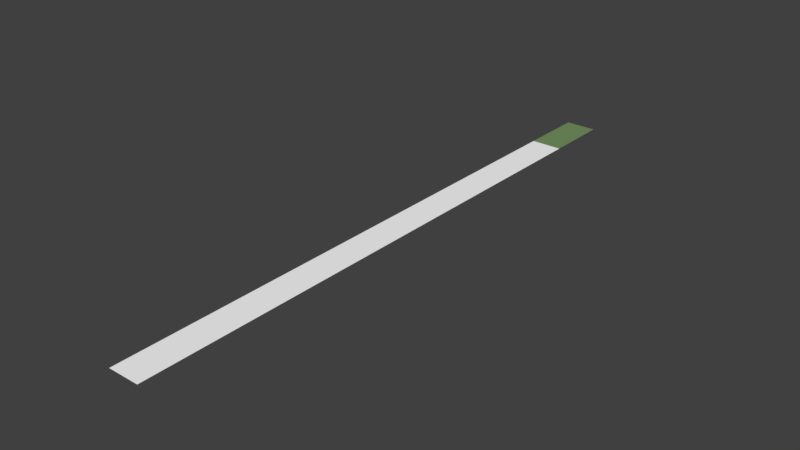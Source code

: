 # Source: IncrediBowl_Lane.blend  (saved by Blender 2.78.0; exported with 4.5.12 LTS)
import bpy
from mathutils import Matrix  # noqa: F401  (used for matrix-valued properties, if any)

bpy.ops.wm.read_factory_settings(use_empty=True)
scene = bpy.context.scene
scene.name = 'Scene'

# ---- collections
col_collection_1 = bpy.data.collections.new('Collection 1'); scene.collection.children.link(col_collection_1)

# ---- materials (node trees are filled in below, after node groups)
mat_lane = bpy.data.materials.new('Lane')
mat_lane.alpha_threshold = 0.0
mat_lane.use_transparent_shadow = False
mat_lane.diffuse_color = (1.0, 1.0, 1.0, 1.0)
mat_lane.roughness = 0.5
mat_laneback = bpy.data.materials.new('LaneBack')
mat_laneback.alpha_threshold = 0.0
mat_laneback.use_transparent_shadow = False
mat_laneback.diffuse_color = (0.1848, 0.2994, 0.1246, 1.0)
mat_laneback.roughness = 0.5

# ---- material node trees

# ---- world
world_world = bpy.data.worlds.new('World'); scene.world = world_world
world_world.color = (0.05088, 0.05088, 0.05088)
world_world.use_sun_shadow = False
world_world.sun_shadow_jitter_overblur = 0.0
world_world.cycles.sampling_method = 'MANUAL'

# ---- meshes
me_plane = bpy.data.meshes.new('Plane')
me_plane.from_pydata([(-18.29, -0.5334, 0.0), (0.0, -0.5334, 0.0), (-18.29, 0.5334, 0.0), (0.0, 0.5334, 0.0), (-18.29, 0.5334, -0.02), (-18.29, -0.5334, -0.02), (0.0, -0.5334, -0.02), (0.0, 0.5334, -0.02)], [(0, 5), (4, 2), (7, 3), (1, 6)], [(0, 1, 3, 2)])
_uv = me_plane.uv_layers.new(name='UVMap')
_uv.uv.foreach_set('vector', [0.9726, 1.0, 0.9726, 0.0, 0.4863, 9.504e-09, 0.4863, 1.0])
me_plane.materials.append(mat_lane)
me_plane.use_remesh_preserve_volume = False
me_plane.use_remesh_preserve_attributes = False
me_plane.use_mirror_vertex_groups = False
me_plane.update()
me_plane_002 = bpy.data.meshes.new('Plane.002')
me_plane_002.from_pydata([(0.0, -1.0, 0.0), (2.0, -1.0, 0.0), (0.0, 1.0, 0.0), (2.0, 1.0, 0.0)], [], [(0, 1, 3, 2)])
_uv = me_plane_002.uv_layers.new(name='UVMap')
_uv.uv.foreach_set('vector', [1.788e-07, 1.0, 0.0, 5.96e-08, 1.0, 0.0, 1.0, 1.0])
me_plane_002.materials.append(mat_laneback)
me_plane_002.use_remesh_preserve_volume = False
me_plane_002.use_remesh_preserve_attributes = False
me_plane_002.use_mirror_vertex_groups = False
me_plane_002.update()

# ---- objects
ob_bowlinglane1 = bpy.data.objects.new('BowlingLane1', None)
ob_lane = bpy.data.objects.new('Lane', me_plane)
ob_pinandmachinearea = bpy.data.objects.new('PinAndMachineArea', me_plane_002)

# ---- transforms, parenting, visibility, modifiers, constraints
ob_bowlinglane1.location = (0.0, 0.0, 0.0)
ob_bowlinglane1.empty_image_offset = (0.0, 0.0)
ob_bowlinglane1.lineart.crease_threshold = 0.0
ob_lane.parent = ob_bowlinglane1
ob_lane.location = (0.0, 0.0, 0.0)
ob_lane.rotation_euler = (0.0, 0.0, -1.571)
ob_lane.lineart.crease_threshold = 0.0
ob_pinandmachinearea.parent = ob_bowlinglane1
ob_pinandmachinearea.location = (7.153e-07, 18.29, 0.0)
ob_pinandmachinearea.rotation_euler = (0.0, 0.0, 1.571)
ob_pinandmachinearea.scale = (1.143, 0.5334, 1.0)
ob_pinandmachinearea.lineart.crease_threshold = 0.0

# ---- collection membership
col_collection_1.objects.link(ob_bowlinglane1)
col_collection_1.objects.link(ob_lane)
col_collection_1.objects.link(ob_pinandmachinearea)

# ---- scene / render settings (as saved in the file)
scene.frame_start = 1; scene.frame_end = 250; scene.frame_set(209)
scene.render.engine = 'BLENDER_EEVEE_NEXT'
scene.render.resolution_percentage = 50
scene.render.dither_intensity = 0.0
scene.cycles.use_denoising = False
scene.cycles.samples = 128
scene.cycles.sampling_pattern = 'TABULATED_SOBOL'
scene.cycles.light_sampling_threshold = 0.0
scene.cycles.use_adaptive_sampling = False
scene.cycles.use_light_tree = False
scene.cycles.blur_glossy = 0.0
scene.cycles.sample_clamp_indirect = 0.0
scene.view_settings.view_transform = 'Standard'
bpy.context.view_layer.update()

# ---- added for rendering (the .blend has no active camera and no usable light): camera, sun
cam_auto = bpy.data.cameras.new('AutoCamera')
cam_auto.lens = 50.0
cam_auto.sensor_width = 36.0
cam_auto.clip_end = 1000.0
ob_auto_camera = bpy.data.objects.new('AutoCamera', cam_auto)
scene.collection.objects.link(ob_auto_camera)
ob_auto_camera.location = (19.0612, -12.5864, 15.2389)
ob_auto_camera.rotation_euler = (1.09748, -7.21219e-08, 0.694738)
scene.camera = ob_auto_camera
light_auto_sun = bpy.data.lights.new('AutoSun', 'SUN')
light_auto_sun.energy = 3.0
light_auto_sun.angle = 0.0523599
ob_auto_sun = bpy.data.objects.new('AutoSun', light_auto_sun)
scene.collection.objects.link(ob_auto_sun)
ob_auto_sun.rotation_euler = (0.872665, 0.174533, 0.523599)
bpy.context.view_layer.update()
